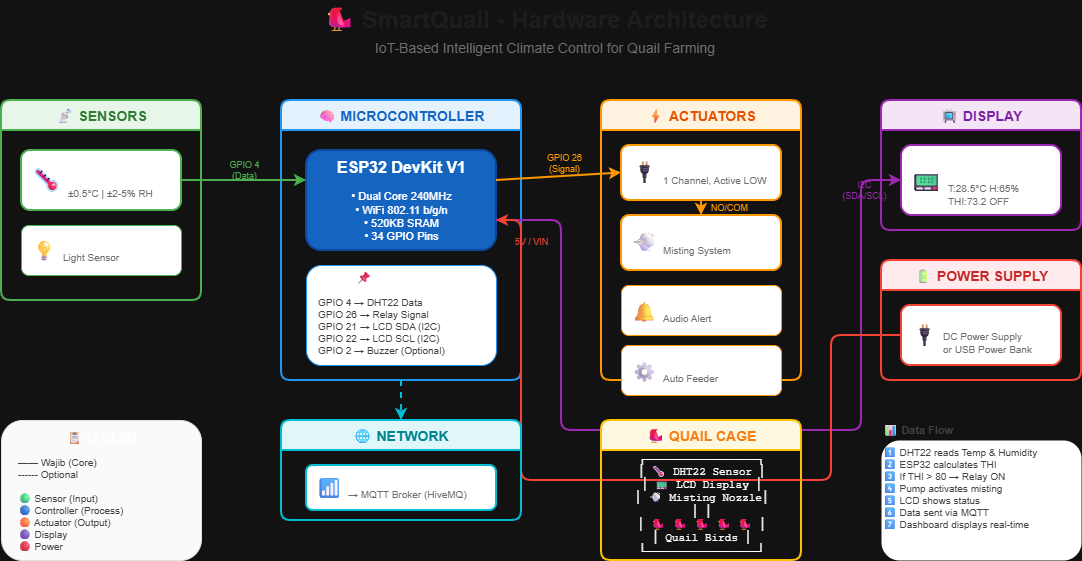

The diagram above was exported from draw.io. Its source (the exported page's mxGraphModel, read from the mxfile embedded in the PNG):
<mxGraphModel dx="1213" dy="828" grid="1" gridSize="10" guides="1" tooltips="1" connect="1" arrows="1" fold="1" page="1" pageScale="1" pageWidth="1169" pageHeight="827" math="0" shadow="0">
  <root>
    <mxCell id="0" />
    <mxCell id="1" parent="0" />
    <mxCell id="title" parent="1" style="text;html=1;strokeColor=none;fillColor=none;align=center;verticalAlign=middle;whiteSpace=wrap;rounded=0;fontSize=24;fontStyle=1;fontColor=#1D1D1F;" value="🐦 SmartQuail - Hardware Architecture" vertex="1">
      <mxGeometry height="40" width="500" x="334" y="20" as="geometry" />
    </mxCell>
    <mxCell id="subtitle" parent="1" style="text;html=1;strokeColor=none;fillColor=none;align=center;verticalAlign=middle;whiteSpace=wrap;rounded=0;fontSize=14;fontColor=#6E6E73;" value="IoT-Based Intelligent Climate Control for Quail Farming" vertex="1">
      <mxGeometry height="25" width="500" x="334" y="55" as="geometry" />
    </mxCell>
    <mxCell id="sensor-group" parent="1" style="swimlane;fontStyle=1;childLayout=stackLayout;horizontal=1;startSize=30;horizontalStack=0;resizeParent=1;resizeParentMax=0;resizeLast=0;collapsible=0;marginBottom=0;fillColor=#E8F5E9;strokeColor=#4CAF50;strokeWidth=2;rounded=1;arcSize=10;fontSize=14;fontColor=#2E7D32;" value="📡 SENSORS" vertex="1">
      <mxGeometry height="200" width="200" x="40" y="120" as="geometry" />
    </mxCell>
    <mxCell id="dht22" parent="1" style="rounded=1;whiteSpace=wrap;html=1;fillColor=#FFFFFF;strokeColor=#4CAF50;strokeWidth=2;" value="" vertex="1">
      <mxGeometry height="60" width="160" x="60" y="170" as="geometry" />
    </mxCell>
    <mxCell id="dht22-icon" parent="1" style="text;html=1;strokeColor=none;fillColor=none;align=center;verticalAlign=middle;fontSize=24;" value="🌡" vertex="1">
      <mxGeometry height="50" width="40" x="65" y="175" as="geometry" />
    </mxCell>
    <mxCell id="dht22-text" parent="1" style="text;html=1;strokeColor=none;fillColor=none;align=left;verticalAlign=middle;fontSize=11;" value="&lt;b&gt;DHT22&lt;/b&gt;&lt;br&gt;Suhu &amp; Kelembaban&lt;br&gt;&lt;font color=&quot;#6E6E73&quot; style=&quot;font-size: 10px;&quot;&gt;±0.5°C | ±2-5% RH&lt;/font&gt;" vertex="1">
      <mxGeometry height="50" width="110" x="105" y="175" as="geometry" />
    </mxCell>
    <mxCell id="ldr" parent="1" style="rounded=1;whiteSpace=wrap;html=1;fillColor=#FFFFFF;strokeColor=#4CAF50;strokeWidth=1;strokeDasharray=3 3;" value="" vertex="1">
      <mxGeometry height="50" width="160" x="60" y="245" as="geometry" />
    </mxCell>
    <mxCell id="ldr-icon" parent="1" style="text;html=1;strokeColor=none;fillColor=none;align=center;verticalAlign=middle;fontSize=20;" value="💡" vertex="1">
      <mxGeometry height="40" width="35" x="65" y="250" as="geometry" />
    </mxCell>
    <mxCell id="ldr-text" parent="1" style="text;html=1;strokeColor=none;fillColor=none;align=left;verticalAlign=middle;fontSize=11;" value="&lt;b&gt;LDR&lt;/b&gt; (Optional)&lt;br&gt;&lt;font color=&quot;#6E6E73&quot; style=&quot;font-size: 10px;&quot;&gt;Light Sensor&lt;/font&gt;" vertex="1">
      <mxGeometry height="40" width="115" x="100" y="250" as="geometry" />
    </mxCell>
    <mxCell id="mcu-group" parent="1" style="swimlane;fontStyle=1;childLayout=stackLayout;horizontal=1;startSize=30;horizontalStack=0;resizeParent=1;resizeParentMax=0;resizeLast=0;collapsible=0;marginBottom=0;fillColor=#E3F2FD;strokeColor=#2196F3;strokeWidth=2;rounded=1;arcSize=10;fontSize=14;fontColor=#1565C0;" value="🧠 MICROCONTROLLER" vertex="1">
      <mxGeometry height="280" width="240" x="320" y="120" as="geometry" />
    </mxCell>
    <mxCell id="esp32" parent="1" style="rounded=1;whiteSpace=wrap;html=1;fillColor=#1565C0;strokeColor=#0D47A1;strokeWidth=2;" value="" vertex="1">
      <mxGeometry height="100" width="190" x="345" y="170" as="geometry" />
    </mxCell>
    <mxCell id="esp32-content" parent="1" style="text;html=1;strokeColor=none;fillColor=none;align=center;verticalAlign=middle;fontSize=11;" value="&lt;font color=&quot;#FFFFFF&quot;&gt;&lt;b style=&quot;font-size: 16px;&quot;&gt;ESP32 DevKit V1&lt;/b&gt;&lt;br&gt;&lt;br&gt;• Dual Core 240MHz&lt;br&gt;• WiFi 802.11 b/g/n&lt;br&gt;• 520KB SRAM&lt;br&gt;• 34 GPIO Pins&lt;/font&gt;" vertex="1">
      <mxGeometry height="95" width="180" x="350" y="172" as="geometry" />
    </mxCell>
    <mxCell id="pin-map" parent="1" style="rounded=1;whiteSpace=wrap;html=1;fillColor=#FFFFFF;strokeColor=#2196F3;strokeWidth=1;" value="" vertex="1">
      <mxGeometry height="100" width="190" x="345" y="285" as="geometry" />
    </mxCell>
    <mxCell id="pin-title" parent="1" style="text;html=1;strokeColor=none;fillColor=none;align=center;verticalAlign=middle;fontSize=12;" value="&lt;b&gt;📌 Pin Mapping&lt;/b&gt;" vertex="1">
      <mxGeometry height="20" width="190" x="345" y="288" as="geometry" />
    </mxCell>
    <mxCell id="pin-list" parent="1" style="text;html=1;strokeColor=none;fillColor=none;align=left;verticalAlign=top;fontSize=10;fontColor=#424242;" value="GPIO 4 → DHT22 Data&lt;br&gt;GPIO 26 → Relay Signal&lt;br&gt;GPIO 21 → LCD SDA (I2C)&lt;br&gt;GPIO 22 → LCD SCL (I2C)&lt;br&gt;GPIO 2 → Buzzer (Optional)" vertex="1">
      <mxGeometry height="70" width="170" x="355" y="310" as="geometry" />
    </mxCell>
    <mxCell id="actuator-group" parent="1" style="swimlane;fontStyle=1;childLayout=stackLayout;horizontal=1;startSize=30;horizontalStack=0;resizeParent=1;resizeParentMax=0;resizeLast=0;collapsible=0;marginBottom=0;fillColor=#FFF3E0;strokeColor=#FF9800;strokeWidth=2;rounded=1;arcSize=10;fontSize=14;fontColor=#E65100;" value="⚡ ACTUATORS" vertex="1">
      <mxGeometry height="280" width="200" x="640" y="120" as="geometry" />
    </mxCell>
    <mxCell id="relay" parent="1" style="rounded=1;whiteSpace=wrap;html=1;fillColor=#FFFFFF;strokeColor=#FF9800;strokeWidth=2;" value="" vertex="1">
      <mxGeometry height="55" width="160" x="660" y="165" as="geometry" />
    </mxCell>
    <mxCell id="relay-icon" parent="1" style="text;html=1;strokeColor=none;fillColor=none;align=center;verticalAlign=middle;fontSize=22;" value="🔌" vertex="1">
      <mxGeometry height="50" width="35" x="665" y="168" as="geometry" />
    </mxCell>
    <mxCell id="relay-text" parent="1" style="text;html=1;strokeColor=none;fillColor=none;align=left;verticalAlign=middle;fontSize=11;" value="&lt;b&gt;Relay Module 5V&lt;/b&gt;&lt;br&gt;&lt;font color=&quot;#6E6E73&quot; style=&quot;font-size: 10px;&quot;&gt;1 Channel, Active LOW&lt;/font&gt;" vertex="1">
      <mxGeometry height="50" width="115" x="700" y="168" as="geometry" />
    </mxCell>
    <mxCell id="pump" parent="1" style="rounded=1;whiteSpace=wrap;html=1;fillColor=#FFFFFF;strokeColor=#FF9800;strokeWidth=2;" value="" vertex="1">
      <mxGeometry height="55" width="160" x="660" y="235" as="geometry" />
    </mxCell>
    <mxCell id="pump-icon" parent="1" style="text;html=1;strokeColor=none;fillColor=none;align=center;verticalAlign=middle;fontSize=22;" value="💨" vertex="1">
      <mxGeometry height="50" width="35" x="665" y="238" as="geometry" />
    </mxCell>
    <mxCell id="pump-text" parent="1" style="text;html=1;strokeColor=none;fillColor=none;align=left;verticalAlign=middle;fontSize=11;" value="&lt;b&gt;Water Pump 5V&lt;/b&gt;&lt;br&gt;&lt;font color=&quot;#6E6E73&quot; style=&quot;font-size: 10px;&quot;&gt;Misting System&lt;/font&gt;" vertex="1">
      <mxGeometry height="50" width="115" x="700" y="238" as="geometry" />
    </mxCell>
    <mxCell id="buzzer" parent="1" style="rounded=1;whiteSpace=wrap;html=1;fillColor=#FFFFFF;strokeColor=#FF9800;strokeWidth=1;strokeDasharray=3 3;" value="" vertex="1">
      <mxGeometry height="50" width="160" x="660" y="305" as="geometry" />
    </mxCell>
    <mxCell id="buzzer-icon" parent="1" style="text;html=1;strokeColor=none;fillColor=none;align=center;verticalAlign=middle;fontSize=20;" value="🔔" vertex="1">
      <mxGeometry height="45" width="35" x="665" y="308" as="geometry" />
    </mxCell>
    <mxCell id="buzzer-text" parent="1" style="text;html=1;strokeColor=none;fillColor=none;align=left;verticalAlign=middle;fontSize=11;" value="&lt;b&gt;Buzzer&lt;/b&gt; (Optional)&lt;br&gt;&lt;font color=&quot;#6E6E73&quot; style=&quot;font-size: 10px;&quot;&gt;Audio Alert&lt;/font&gt;" vertex="1">
      <mxGeometry height="45" width="115" x="700" y="308" as="geometry" />
    </mxCell>
    <mxCell id="servo" parent="1" style="rounded=1;whiteSpace=wrap;html=1;fillColor=#FFFFFF;strokeColor=#FF9800;strokeWidth=1;strokeDasharray=3 3;" value="" vertex="1">
      <mxGeometry height="50" width="160" x="660" y="365" as="geometry" />
    </mxCell>
    <mxCell id="servo-icon" parent="1" style="text;html=1;strokeColor=none;fillColor=none;align=center;verticalAlign=middle;fontSize=20;" value="⚙" vertex="1">
      <mxGeometry height="45" width="35" x="665" y="368" as="geometry" />
    </mxCell>
    <mxCell id="servo-text" parent="1" style="text;html=1;strokeColor=none;fillColor=none;align=left;verticalAlign=middle;fontSize=11;" value="&lt;b&gt;Servo SG90&lt;/b&gt; (Optional)&lt;br&gt;&lt;font color=&quot;#6E6E73&quot; style=&quot;font-size: 10px;&quot;&gt;Auto Feeder&lt;/font&gt;" vertex="1">
      <mxGeometry height="45" width="115" x="700" y="368" as="geometry" />
    </mxCell>
    <mxCell id="display-group" parent="1" style="swimlane;fontStyle=1;childLayout=stackLayout;horizontal=1;startSize=30;horizontalStack=0;resizeParent=1;resizeParentMax=0;resizeLast=0;collapsible=0;marginBottom=0;fillColor=#F3E5F5;strokeColor=#9C27B0;strokeWidth=2;rounded=1;arcSize=10;fontSize=14;fontColor=#7B1FA2;" value="📺 DISPLAY" vertex="1">
      <mxGeometry height="130" width="200" x="920" y="120" as="geometry" />
    </mxCell>
    <mxCell id="lcd" parent="1" style="rounded=1;whiteSpace=wrap;html=1;fillColor=#FFFFFF;strokeColor=#9C27B0;strokeWidth=2;" value="" vertex="1">
      <mxGeometry height="70" width="160" x="940" y="165" as="geometry" />
    </mxCell>
    <mxCell id="lcd-icon" parent="1" style="text;html=1;strokeColor=none;fillColor=none;align=center;verticalAlign=middle;fontSize=24;" value="📟" vertex="1">
      <mxGeometry height="60" width="40" x="945" y="170" as="geometry" />
    </mxCell>
    <mxCell id="lcd-text" parent="1" style="text;html=1;strokeColor=none;fillColor=none;align=left;verticalAlign=middle;fontSize=11;" value="&lt;b&gt;LCD 16x2 I2C&lt;/b&gt;&lt;br&gt;Status Display&lt;br&gt;&lt;font color=&quot;#6E6E73&quot; style=&quot;font-size: 10px;&quot;&gt;T:28.5°C H:65%&lt;br&gt;THI:73.2 OFF&lt;/font&gt;" vertex="1">
      <mxGeometry height="65" width="110" x="985" y="168" as="geometry" />
    </mxCell>
    <mxCell id="power-group" parent="1" style="swimlane;fontStyle=1;childLayout=stackLayout;horizontal=1;startSize=30;horizontalStack=0;resizeParent=1;resizeParentMax=0;resizeLast=0;collapsible=0;marginBottom=0;fillColor=#FFEBEE;strokeColor=#F44336;strokeWidth=2;rounded=1;arcSize=10;fontSize=14;fontColor=#C62828;" value="🔋 POWER SUPPLY" vertex="1">
      <mxGeometry height="120" width="200" x="920" y="280" as="geometry" />
    </mxCell>
    <mxCell id="power" parent="1" style="rounded=1;whiteSpace=wrap;html=1;fillColor=#FFFFFF;strokeColor=#F44336;strokeWidth=2;" value="" vertex="1">
      <mxGeometry height="60" width="160" x="940" y="325" as="geometry" />
    </mxCell>
    <mxCell id="power-icon" parent="1" style="text;html=1;strokeColor=none;fillColor=none;align=center;verticalAlign=middle;fontSize=22;" value="🔌" vertex="1">
      <mxGeometry height="55" width="35" x="945" y="328" as="geometry" />
    </mxCell>
    <mxCell id="power-text" parent="1" style="text;html=1;strokeColor=none;fillColor=none;align=left;verticalAlign=middle;fontSize=11;" value="&lt;b&gt;Adaptor 5V 2A&lt;/b&gt;&lt;br&gt;&lt;font color=&quot;#6E6E73&quot; style=&quot;font-size: 10px;&quot;&gt;DC Power Supply&lt;br&gt;or USB Power Bank&lt;/font&gt;" vertex="1">
      <mxGeometry height="55" width="115" x="980" y="328" as="geometry" />
    </mxCell>
    <mxCell id="arrow1" edge="1" parent="1" source="dht22" style="endArrow=classic;html=1;strokeWidth=2;strokeColor=#4CAF50;entryX=0;entryY=0.3;entryDx=0;entryDy=0;exitX=1;exitY=0.5;exitDx=0;exitDy=0;" target="esp32" value="">
      <mxGeometry height="50" relative="1" width="50" as="geometry">
        <mxPoint x="230" y="200" as="sourcePoint" />
        <mxPoint x="340" y="200" as="targetPoint" />
      </mxGeometry>
    </mxCell>
    <mxCell id="arrow1-label" parent="1" style="text;html=1;strokeColor=none;fillColor=none;align=center;verticalAlign=middle;fontSize=9;fontColor=#4CAF50;" value="GPIO 4&lt;br&gt;(Data)" vertex="1">
      <mxGeometry height="30" width="55" x="255" y="175" as="geometry" />
    </mxCell>
    <mxCell id="arrow2" edge="1" parent="1" source="esp32" style="endArrow=classic;html=1;strokeWidth=2;strokeColor=#FF9800;exitX=1;exitY=0.3;exitDx=0;exitDy=0;entryX=0;entryY=0.5;entryDx=0;entryDy=0;" target="relay" value="">
      <mxGeometry height="50" relative="1" width="50" as="geometry">
        <mxPoint x="540" y="200" as="sourcePoint" />
        <mxPoint x="640" y="200" as="targetPoint" />
      </mxGeometry>
    </mxCell>
    <mxCell id="arrow2-label" parent="1" style="text;html=1;strokeColor=none;fillColor=none;align=center;verticalAlign=middle;fontSize=9;fontColor=#FF9800;" value="GPIO 26&lt;br&gt;(Signal)" vertex="1">
      <mxGeometry height="30" width="55" x="575" y="168" as="geometry" />
    </mxCell>
    <mxCell id="arrow3" edge="1" parent="1" source="relay" style="endArrow=classic;html=1;strokeWidth=2;strokeColor=#FF9800;exitX=0.5;exitY=1;exitDx=0;exitDy=0;entryX=0.5;entryY=0;entryDx=0;entryDy=0;" target="pump" value="">
      <mxGeometry height="50" relative="1" width="50" as="geometry">
        <mxPoint x="740" y="220" as="sourcePoint" />
        <mxPoint x="740" y="235" as="targetPoint" />
      </mxGeometry>
    </mxCell>
    <mxCell id="arrow3-label" parent="1" style="text;html=1;strokeColor=none;fillColor=none;align=center;verticalAlign=middle;fontSize=9;fontColor=#FF9800;" value="NO/COM" vertex="1">
      <mxGeometry height="20" width="45" x="745" y="218" as="geometry" />
    </mxCell>
    <mxCell id="arrow4" edge="1" parent="1" source="esp32" style="endArrow=classic;html=1;strokeWidth=2;strokeColor=#9C27B0;exitX=1;exitY=0.7;exitDx=0;exitDy=0;entryX=0;entryY=0.5;entryDx=0;entryDy=0;" target="lcd" value="">
      <mxGeometry height="50" relative="1" width="50" as="geometry">
        <Array as="points">
          <mxPoint x="600" y="240" />
          <mxPoint x="600" y="450" />
          <mxPoint x="900" y="450" />
          <mxPoint x="900" y="200" />
        </Array>
        <mxPoint x="540" y="250" as="sourcePoint" />
        <mxPoint x="940" y="200" as="targetPoint" />
      </mxGeometry>
    </mxCell>
    <mxCell id="arrow4-label" parent="1" style="text;html=1;strokeColor=none;fillColor=none;align=center;verticalAlign=middle;fontSize=9;fontColor=#9C27B0;" value="I2C&lt;br&gt;(SDA/SCL)" vertex="1">
      <mxGeometry height="30" width="55" x="875" y="195" as="geometry" />
    </mxCell>
    <mxCell id="arrow5" edge="1" parent="1" source="power" style="endArrow=classic;html=1;strokeWidth=2;strokeColor=#F44336;exitX=0;exitY=0.5;exitDx=0;exitDy=0;entryX=1;entryY=0.7;entryDx=0;entryDy=0;" target="esp32" value="">
      <mxGeometry height="50" relative="1" width="50" as="geometry">
        <Array as="points">
          <mxPoint x="870" y="355" />
          <mxPoint x="870" y="500" />
          <mxPoint x="560" y="500" />
          <mxPoint x="560" y="240" />
        </Array>
        <mxPoint x="940" y="355" as="sourcePoint" />
        <mxPoint x="535" y="250" as="targetPoint" />
      </mxGeometry>
    </mxCell>
    <mxCell id="arrow5-label" parent="1" style="text;html=1;strokeColor=none;fillColor=none;align=center;verticalAlign=middle;fontSize=9;fontColor=#F44336;" value="5V / VIN" vertex="1">
      <mxGeometry height="20" width="50" x="545" y="252" as="geometry" />
    </mxCell>
    <mxCell id="network-group" parent="1" style="swimlane;fontStyle=1;childLayout=stackLayout;horizontal=1;startSize=30;horizontalStack=0;resizeParent=1;resizeParentMax=0;resizeLast=0;collapsible=0;marginBottom=0;fillColor=#E0F7FA;strokeColor=#00BCD4;strokeWidth=2;rounded=1;arcSize=10;fontSize=14;fontColor=#00838F;" value="🌐 NETWORK" vertex="1">
      <mxGeometry height="100" width="240" x="320" y="440" as="geometry" />
    </mxCell>
    <mxCell id="wifi" parent="1" style="rounded=1;whiteSpace=wrap;html=1;fillColor=#FFFFFF;strokeColor=#00BCD4;strokeWidth=2;" value="" vertex="1">
      <mxGeometry height="45" width="190" x="345" y="485" as="geometry" />
    </mxCell>
    <mxCell id="wifi-icon" parent="1" style="text;html=1;strokeColor=none;fillColor=none;align=center;verticalAlign=middle;fontSize=20;" value="📶" vertex="1">
      <mxGeometry height="40" width="35" x="350" y="487" as="geometry" />
    </mxCell>
    <mxCell id="wifi-text" parent="1" style="text;html=1;strokeColor=none;fillColor=none;align=left;verticalAlign=middle;fontSize=11;" value="&lt;b&gt;WiFi 802.11 b/g/n&lt;/b&gt;&lt;br&gt;&lt;font color=&quot;#6E6E73&quot; style=&quot;font-size: 10px;&quot;&gt;→ MQTT Broker (HiveMQ)&lt;/font&gt;" vertex="1">
      <mxGeometry height="40" width="145" x="385" y="487" as="geometry" />
    </mxCell>
    <mxCell id="arrow6" edge="1" parent="1" style="endArrow=classic;html=1;strokeWidth=2;strokeColor=#00BCD4;exitX=0.5;exitY=1;exitDx=0;exitDy=0;entryX=0.5;entryY=0;entryDx=0;entryDy=0;dashed=1;" value="">
      <mxGeometry height="50" relative="1" width="50" as="geometry">
        <mxPoint x="440" y="400" as="sourcePoint" />
        <mxPoint x="440" y="440" as="targetPoint" />
      </mxGeometry>
    </mxCell>
    <mxCell id="legend" parent="1" style="rounded=1;whiteSpace=wrap;html=1;fillColor=#FAFAFA;strokeColor=#E0E0E0;strokeWidth=1;" value="" vertex="1">
      <mxGeometry height="140" width="200" x="40" y="440" as="geometry" />
    </mxCell>
    <mxCell id="legend-title" parent="1" style="text;html=1;strokeColor=none;fillColor=none;align=center;verticalAlign=middle;fontSize=12;fontStyle=1;" value="📋 LEGEND" vertex="1">
      <mxGeometry height="25" width="200" x="40" y="445" as="geometry" />
    </mxCell>
    <mxCell id="legend-items" parent="1" style="text;html=1;strokeColor=none;fillColor=none;align=left;verticalAlign=top;fontSize=10;fontColor=#424242;" value="━━ Wajib (Core)&lt;br&gt;┅┅ Optional&lt;br&gt;&lt;br&gt;🟢 Sensor (Input)&lt;br&gt;🔵 Controller (Process)&lt;br&gt;🟠 Actuator (Output)&lt;br&gt;🟣 Display&lt;br&gt;🔴 Power" vertex="1">
      <mxGeometry height="105" width="170" x="55" y="470" as="geometry" />
    </mxCell>
    <mxCell id="cage-group" parent="1" style="swimlane;fontStyle=1;childLayout=stackLayout;horizontal=1;startSize=30;horizontalStack=0;resizeParent=1;resizeParentMax=0;resizeLast=0;collapsible=0;marginBottom=0;fillColor=#FFF8E1;strokeColor=#FFC107;strokeWidth=2;rounded=1;arcSize=10;fontSize=14;fontColor=#F57F17;" value="🐦 QUAIL CAGE" vertex="1">
      <mxGeometry height="140" width="200" x="640" y="440" as="geometry" />
    </mxCell>
    <mxCell id="cage-illustration" parent="1" style="text;html=1;strokeColor=none;fillColor=none;align=center;verticalAlign=middle;fontSize=10;fontFamily=Courier New;" value="&lt;div style=&quot;text-align: center; font-size: 11px;&quot;&gt;┌─────────────────┐&lt;br&gt;│ 🌡 DHT22 Sensor │&lt;br&gt;│ 📟 LCD Display  │&lt;br&gt;│ 💨 Misting Nozzle│&lt;br&gt;│                 │&lt;br&gt;│  🐦 🐦 🐦 🐦 🐦  │&lt;br&gt;│   Quail Birds   │&lt;br&gt;└─────────────────┘&lt;/div&gt;" vertex="1">
      <mxGeometry height="100" width="180" x="650" y="475" as="geometry" />
    </mxCell>
    <mxCell id="dataflow-title" parent="1" style="text;html=1;strokeColor=none;fillColor=none;align=left;verticalAlign=middle;fontSize=11;fontStyle=1;fontColor=#424242;" value="📊 Data Flow" vertex="1">
      <mxGeometry height="20" width="100" x="920" y="440" as="geometry" />
    </mxCell>
    <mxCell id="dataflow" parent="1" style="text;html=1;strokeColor=none;fillColor=#FFFFFF;align=left;verticalAlign=top;fontSize=10;fontColor=#424242;rounded=1;strokeWidth=1;" value="1⃣ DHT22 reads Temp &amp; Humidity&lt;br&gt;2⃣ ESP32 calculates THI&lt;br&gt;3⃣ If THI &gt; 80 → Relay ON&lt;br&gt;4⃣ Pump activates misting&lt;br&gt;5⃣ LCD shows status&lt;br&gt;6⃣ Data sent via MQTT&lt;br&gt;7⃣ Dashboard displays real-time" vertex="1">
      <mxGeometry height="120" width="200" x="920" y="460" as="geometry" />
    </mxCell>
  </root>
</mxGraphModel>